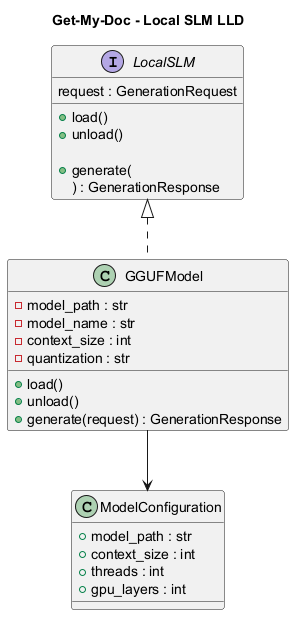

The diagram above was rendered by PlantUML. Its source (embedded in the PNG):
@startuml
title Get-My-Doc - Local SLM LLD

interface LocalSLM {

    + load()
    + unload()

    + generate(
        request : GenerationRequest
      ) : GenerationResponse
}

class GGUFModel {

    - model_path : str
    - model_name : str
    - context_size : int
    - quantization : str

    + load()
    + unload()
    + generate(request) : GenerationResponse
}

class ModelConfiguration {
    + model_path : str
    + context_size : int
    + threads : int
    + gpu_layers : int
}

LocalSLM <|.. GGUFModel
GGUFModel --> ModelConfiguration

@enduml